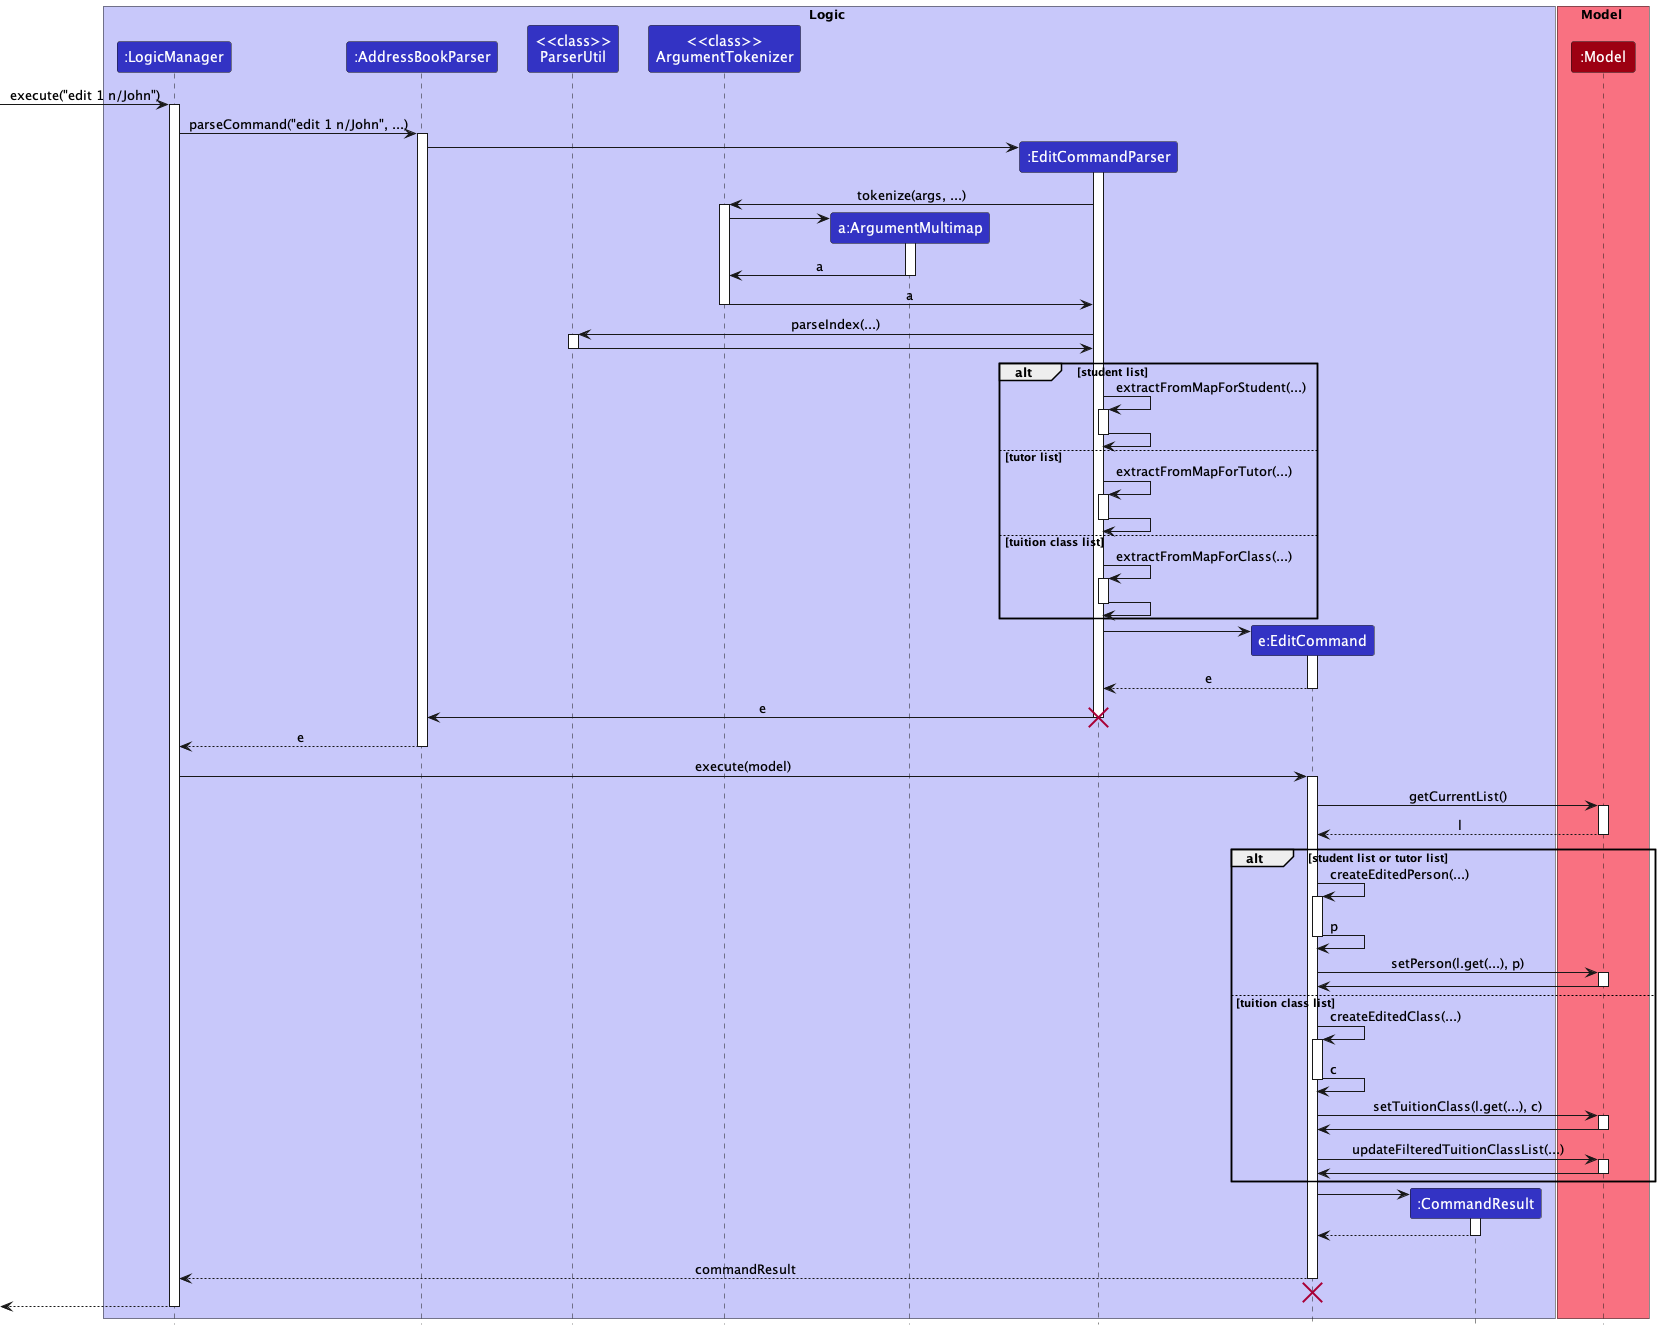

The diagram above was rendered by PlantUML. Its source (embedded in the PNG):
@startuml
!include style.puml


box Logic LOGIC_COLOR_T1
participant ":LogicManager" as LogicManager LOGIC_COLOR
participant ":AddressBookParser" as AddressBookParser LOGIC_COLOR
participant "<<class>>\nParserUtil" as ParserUtil LOGIC_COLOR
participant "<<class>>\nArgumentTokenizer" as ArgumentTokenizer LOGIC_COLOR
participant "a:ArgumentMultimap" as ArgumentMultimap LOGIC_COLOR
participant ":EditCommandParser" as EditCommandParser LOGIC_COLOR
participant "e:EditCommand" as EditCommand LOGIC_COLOR
participant ":CommandResult" as CommandResult LOGIC_COLOR
end box

box Model MODEL_COLOR_T1
participant ":Model" as Model MODEL_COLOR
end box

[-> LogicManager : execute("edit 1 n/John")
activate LogicManager

LogicManager -> AddressBookParser : parseCommand("edit 1 n/John", ...)
activate AddressBookParser

create EditCommandParser
AddressBookParser -> EditCommandParser
activate EditCommandParser

EditCommandParser -> ArgumentTokenizer : tokenize(args, ...)
activate ArgumentTokenizer
create ArgumentMultimap
ArgumentTokenizer -> ArgumentMultimap
activate ArgumentMultimap

ArgumentMultimap -> ArgumentTokenizer : a
deactivate ArgumentMultimap

ArgumentTokenizer -> EditCommandParser : a
deactivate ArgumentTokenizer

EditCommandParser -> ParserUtil : parseIndex(...)
activate ParserUtil

ParserUtil -> EditCommandParser
deactivate ParserUtil

alt student list

EditCommandParser -> EditCommandParser : extractFromMapForStudent(...)
activate EditCommandParser

EditCommandParser -> EditCommandParser
deactivate EditCommandParser

else tutor list

EditCommandParser -> EditCommandParser : extractFromMapForTutor(...)
activate EditCommandParser

EditCommandParser -> EditCommandParser
deactivate EditCommandParser

else tuition class list

EditCommandParser -> EditCommandParser : extractFromMapForClass(...)
activate EditCommandParser

EditCommandParser -> EditCommandParser
deactivate EditCommandParser

end

create EditCommand
EditCommandParser -> EditCommand
activate EditCommand

EditCommand --> EditCommandParser : e
deactivate EditCommand

EditCommandParser -> AddressBookParser : e
deactivate EditCommandParser

destroy EditCommandParser

AddressBookParser --> LogicManager : e
deactivate AddressBookParser

LogicManager -> EditCommand : execute(model)
activate EditCommand

EditCommand -> Model : getCurrentList()
activate Model

Model --> EditCommand : l
deactivate Model

alt student list or tutor list

EditCommand -> EditCommand : createEditedPerson(...)
activate EditCommand

EditCommand -> EditCommand : p
deactivate EditCommand

EditCommand -> Model : setPerson(l.get(...), p)
activate Model

Model -> EditCommand
deactivate Model

else tuition class list

EditCommand -> EditCommand : createEditedClass(...)
activate EditCommand

EditCommand -> EditCommand : c
deactivate EditCommand

EditCommand -> Model : setTuitionClass(l.get(...), c)
activate Model

Model -> EditCommand
deactivate Model

EditCommand -> Model : updateFilteredTuitionClassList(...)
activate Model

Model -> EditCommand
deactivate Model

end

create CommandResult
EditCommand -> CommandResult
activate CommandResult

CommandResult --> EditCommand
deactivate CommandResult
CommandResult -[hidden]-> EditCommand


EditCommand --> LogicManager : commandResult
deactivate EditCommand

EditCommand -[hidden]-> LogicManager
destroy EditCommand

[<--LogicManager
deactivate LogicManager
@enduml